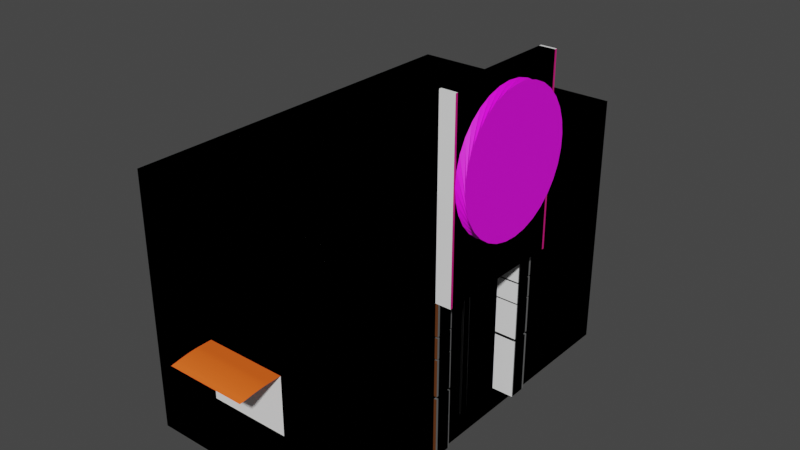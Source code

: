 # Source: dunkin_donuts.blend  (saved by Blender 2.92.15; exported with 4.5.12 LTS)
import bpy
from mathutils import Matrix  # noqa: F401  (used for matrix-valued properties, if any)

bpy.ops.wm.read_factory_settings(use_empty=True)
scene = bpy.context.scene
scene.name = 'Scene'

# ---- collections
col_mcdo = bpy.data.collections.new('McDo'); scene.collection.children.link(col_mcdo)
col_logo = bpy.data.collections.new('logo'); scene.collection.children.link(col_logo)
col_dunkin_donuts = bpy.data.collections.new('Dunkin Donuts'); scene.collection.children.link(col_dunkin_donuts)

# ---- images (referenced by path relative to the original .blend; pixels are not part of the script)
import os
ASSET_DIR = os.environ.get("B2B_ASSET_DIR", "")  # directory of the original .blend (textures are referenced by path, not embedded)
HERE = os.path.dirname(os.path.abspath(__file__))  # packed textures are extracted next to this script under _unpacked/

def load_image(name, relpath, width, height, colorspace="sRGB"):
    """Load a texture the original file referenced (path relative to the .blend, or extracted next to this script)."""
    p = next((c for c in (os.path.join(HERE, relpath), os.path.join(ASSET_DIR, relpath)) if relpath and os.path.exists(c)), "")
    if p:
        img = bpy.data.images.load(p, check_existing=True)
        img.name = name
    else:  # same state as the original file: an image datablock whose file is absent (Cycles renders it pink)
        img = bpy.data.images.new(name, width, height)
        img.source = "FILE"
        img.filepath = "//" + (relpath or name)
    img.colorspace_settings.name = colorspace
    return img
img_dunkin_emblem_png_001 = load_image('Dunkin-Emblem.png.001', 'Dunkin-Emblem.png', 1024, 1024, 'sRGB')
img_dunkin_emblem_png_002 = load_image('Dunkin-Emblem.png.002', 'Dunkin-Emblem.png', 1024, 1024, 'sRGB')

# ---- materials (node trees are filled in below, after node groups)
mat_blanc = bpy.data.materials.new('blanc')
mat_blanc.use_transparent_shadow = False
mat_bleu = bpy.data.materials.new('bleu')
mat_bleu.use_transparent_shadow = False
mat_noir = bpy.data.materials.new('noir')
mat_noir.use_transparent_shadow = False
mat_gris = bpy.data.materials.new('gris')
mat_gris.alpha_threshold = 0.0
mat_gris.use_transparent_shadow = False
mat_gris.line_color = (0.0, 0.0, 0.0, 1.0)
mat_orange = bpy.data.materials.new('orange')
mat_orange.use_transparent_shadow = False
mat_marron_001 = bpy.data.materials.new('marron.001')
mat_marron_001.use_transparent_shadow = False
mat_magenta_001 = bpy.data.materials.new('magenta.001')
mat_magenta_001.use_transparent_shadow = False
mat_material = bpy.data.materials.new('Material')
mat_material.use_transparent_shadow = False
mat_dd_001 = bpy.data.materials.new('dd.001')
mat_dd_001.use_transparent_shadow = False

# ---- material node trees
mat_blanc.use_nodes = True; mat_blanc.node_tree.nodes.clear()
_N = mat_blanc.node_tree.nodes; _L = mat_blanc.node_tree.links
n0 = _N.new('ShaderNodeBsdfPrincipled'); n0.name = 'Principled BSDF'; n0.location = (10, 300)
n0.distribution = 'GGX'
n0.subsurface_method = 'BURLEY'
n0.inputs[0].default_value = (1.0, 1.0, 1.0, 1.0)
n0.inputs[3].default_value = 1.45
n0.inputs[27].default_value = (0.0, 0.0, 0.0, 1.0)
n0.inputs[28].default_value = 1.0
n1 = _N.new('ShaderNodeOutputMaterial'); n1.name = 'Material Output'; n1.location = (300, 300)
_L.new(n0.outputs[0], n1.inputs[0])
n1.is_active_output = True
mat_bleu.use_nodes = True; mat_bleu.node_tree.nodes.clear()
_N = mat_bleu.node_tree.nodes; _L = mat_bleu.node_tree.links
n0 = _N.new('ShaderNodeBsdfPrincipled'); n0.name = 'Principled BSDF'; n0.location = (10, 300)
n0.distribution = 'GGX'
n0.subsurface_method = 'BURLEY'
n0.inputs[0].default_value = (0.1004, 0.3042, 0.8, 1.0)
n0.inputs[3].default_value = 1.45
n0.inputs[27].default_value = (0.0, 0.0, 0.0, 1.0)
n0.inputs[28].default_value = 1.0
n1 = _N.new('ShaderNodeOutputMaterial'); n1.name = 'Material Output'; n1.location = (300, 300)
_L.new(n0.outputs[0], n1.inputs[0])
n1.is_active_output = True
mat_noir.use_nodes = True; mat_noir.node_tree.nodes.clear()
_N = mat_noir.node_tree.nodes; _L = mat_noir.node_tree.links
n0 = _N.new('ShaderNodeBsdfPrincipled'); n0.name = 'Principled BSDF'; n0.location = (10, 300)
n0.distribution = 'GGX'
n0.subsurface_method = 'BURLEY'
n0.inputs[0].default_value = (0.0, 0.0, 0.0, 1.0)
n0.inputs[3].default_value = 1.45
n0.inputs[27].default_value = (0.0, 0.0, 0.0, 1.0)
n0.inputs[28].default_value = 1.0
n1 = _N.new('ShaderNodeOutputMaterial'); n1.name = 'Material Output'; n1.location = (300, 300)
_L.new(n0.outputs[0], n1.inputs[0])
n1.is_active_output = True
mat_gris.use_nodes = True; mat_gris.node_tree.nodes.clear()
_N = mat_gris.node_tree.nodes; _L = mat_gris.node_tree.links
n0 = _N.new('ShaderNodeOutputMaterial'); n0.name = 'Material Output'; n0.location = (300, 300)
n1 = _N.new('ShaderNodeBsdfPrincipled'); n1.name = 'Principled BSDF'; n1.location = (10, 300)
n1.distribution = 'GGX'
n1.subsurface_method = 'BURLEY'
n1.inputs[0].default_value = (0.1376, 0.1376, 0.1376, 1.0)
n1.inputs[2].default_value = 0.4
n1.inputs[3].default_value = 1.45
n1.inputs[27].default_value = (0.0, 0.0, 0.0, 1.0)
n1.inputs[28].default_value = 1.0
_L.new(n1.outputs[0], n0.inputs[0])
n0.is_active_output = True
mat_orange.use_nodes = True; mat_orange.node_tree.nodes.clear()
_N = mat_orange.node_tree.nodes; _L = mat_orange.node_tree.links
n0 = _N.new('ShaderNodeBsdfPrincipled'); n0.name = 'Principled BSDF'; n0.location = (10, 300)
n0.distribution = 'GGX'
n0.subsurface_method = 'BURLEY'
n0.inputs[0].default_value = (1.0, 0.1356, 0.0137, 1.0)
n0.inputs[3].default_value = 1.45
n0.inputs[27].default_value = (0.0, 0.0, 0.0, 1.0)
n0.inputs[28].default_value = 1.0
n1 = _N.new('ShaderNodeOutputMaterial'); n1.name = 'Material Output'; n1.location = (300, 300)
_L.new(n0.outputs[0], n1.inputs[0])
n1.is_active_output = True
mat_marron_001.use_nodes = True; mat_marron_001.node_tree.nodes.clear()
_N = mat_marron_001.node_tree.nodes; _L = mat_marron_001.node_tree.links
n0 = _N.new('ShaderNodeBsdfPrincipled'); n0.name = 'Principled BSDF'; n0.location = (10, 300)
n0.distribution = 'GGX'
n0.subsurface_method = 'BURLEY'
n0.inputs[0].default_value = (0.1301, 0.03955, 0.009721, 1.0)
n0.inputs[3].default_value = 1.45
n0.inputs[27].default_value = (0.0, 0.0, 0.0, 1.0)
n0.inputs[28].default_value = 1.0
n1 = _N.new('ShaderNodeOutputMaterial'); n1.name = 'Material Output'; n1.location = (300, 300)
_L.new(n0.outputs[0], n1.inputs[0])
n1.is_active_output = True
mat_magenta_001.use_nodes = True; mat_magenta_001.node_tree.nodes.clear()
_N = mat_magenta_001.node_tree.nodes; _L = mat_magenta_001.node_tree.links
n0 = _N.new('ShaderNodeBsdfPrincipled'); n0.name = 'Principled BSDF'; n0.location = (10, 300)
n0.distribution = 'GGX'
n0.subsurface_method = 'BURLEY'
n0.inputs[0].default_value = (0.7011, 0.009134, 0.2307, 1.0)
n0.inputs[3].default_value = 1.45
n0.inputs[27].default_value = (0.0, 0.0, 0.0, 1.0)
n0.inputs[28].default_value = 1.0
n1 = _N.new('ShaderNodeOutputMaterial'); n1.name = 'Material Output'; n1.location = (300, 300)
_L.new(n0.outputs[0], n1.inputs[0])
n1.is_active_output = True
mat_material.use_nodes = True; mat_material.node_tree.nodes.clear()
_N = mat_material.node_tree.nodes; _L = mat_material.node_tree.links
n0 = _N.new('ShaderNodeBsdfPrincipled'); n0.name = 'Principled BSDF'; n0.location = (10, 300)
n0.distribution = 'GGX'
n0.subsurface_method = 'BURLEY'
n0.inputs[3].default_value = 1.45
n0.inputs[27].default_value = (0.0, 0.0, 0.0, 1.0)
n0.inputs[28].default_value = 1.0
n1 = _N.new('ShaderNodeOutputMaterial'); n1.name = 'Material Output'; n1.location = (300, 300)
n2 = _N.new('ShaderNodeTexImage'); n2.name = 'Image Texture'; n2.location = (-280, 280)
n2.image = img_dunkin_emblem_png_001
_L.new(n0.outputs[0], n1.inputs[0])
_L.new(n2.outputs[0], n0.inputs[0])
n1.is_active_output = True
mat_dd_001.use_nodes = True; mat_dd_001.node_tree.nodes.clear()
_N = mat_dd_001.node_tree.nodes; _L = mat_dd_001.node_tree.links
n0 = _N.new('ShaderNodeBsdfPrincipled'); n0.name = 'Principled BSDF'; n0.location = (10, 300)
n0.distribution = 'GGX'
n0.subsurface_method = 'BURLEY'
n0.inputs[3].default_value = 1.45
n0.inputs[27].default_value = (0.0, 0.0, 0.0, 1.0)
n0.inputs[28].default_value = 1.0
n1 = _N.new('ShaderNodeOutputMaterial'); n1.name = 'Material Output'; n1.location = (300, 300)
n2 = _N.new('ShaderNodeTexImage'); n2.name = 'Image Texture'; n2.location = (-280, 280)
n2.image = img_dunkin_emblem_png_002
_L.new(n0.outputs[0], n1.inputs[0])
_L.new(n2.outputs[0], n0.inputs[0])
n1.is_active_output = True

# ---- world
world_world = bpy.data.worlds.new('World'); scene.world = world_world
world_world.color = (0.05088, 0.05088, 0.05088)
world_world.use_sun_shadow = False
world_world.sun_shadow_jitter_overblur = 0.0

# ---- meshes
me_cube_003 = bpy.data.meshes.new('Cube.003')
me_cube_003.from_pydata([(-1.0, -1.0, -1.0), (-1.0, -1.0, 1.0), (-1.0, 1.0, -1.0), (-1.0, 1.0, 1.0), (1.0, -1.0, -1.0), (1.0, -1.0, 1.0), (1.0, 1.0, -1.0), (1.0, 1.0, 1.0), (-1.0, 0.0, -1.0), (-1.0, 0.0, 1.0), (1.0, 0.0, -1.0), (1.0, 0.0, 1.0), (-1.0, -1.0, 0.2183), (-1.0, 1.0, 0.2183), (1.0, 1.0, 0.2183), (1.0, -1.0, 0.2183), (1.0, 0.0, 0.2183), (-1.0, 0.0, 0.2183), (-1.0, 0.2675, 1.0), (1.0, 0.2675, -1.0), (-1.0, 0.2675, -1.0), (1.0, 0.2675, 1.0), (1.0, 0.2675, 0.2183), (-1.0, 0.2675, 0.2183), (-1.0, -0.2606, -1.0), (1.0, -0.2606, 1.0), (-1.0, -0.2606, 1.0), (1.0, -0.2606, -1.0), (-1.0, -0.2606, 0.2183), (1.0, -0.2606, 0.2183), (-1.0, -0.347, -1.0), (1.0, -0.347, 1.0), (1.0, -0.347, 0.2183), (-1.0, -0.347, 1.0), (1.0, -0.347, -1.0), (-1.0, -0.347, 0.2183), (-1.0, 0.3603, 1.0), (1.0, 0.3603, -1.0), (-1.0, 0.3603, 0.2183), (-1.0, 0.3603, -1.0), (1.0, 0.3603, 1.0), (1.0, 0.3603, 0.2183), (0.818, -0.2606, -1.0), (0.818, 0.0, -1.0), (0.818, 0.0, 0.2183), (0.818, 0.2675, 0.2183), (0.818, 0.2675, -1.0), (0.818, -0.2606, 0.2183), (1.144, 0.2675, 1.0), (1.144, 0.0, 1.0), (1.144, 0.0, 0.2183), (1.144, 0.2675, 0.2183), (1.144, 0.3603, 1.0), (1.144, 0.3603, 0.2183), (1.144, -0.2606, 1.0), (1.144, -0.2606, 0.2183), (1.144, -0.347, 1.0), (1.144, -0.347, 0.2183), (1.0, 0.2675, 1.657), (1.0, 0.0, 1.657), (1.144, 0.2675, 1.657), (1.0, 0.3603, 1.657), (1.144, 0.0, 1.657), (1.0, -0.2606, 1.657), (1.144, -0.2606, 1.657), (1.0, -0.347, 1.657), (1.144, 0.3603, 1.657), (1.144, -0.347, 1.657), (-1.0, 1.0, -0.2006), (1.0, 1.0, -0.2006), (1.0, -1.0, -0.2006), (-1.0, 0.0, -0.2006), (-1.0, -1.0, -0.2006), (-1.0, 0.2675, -0.2006), (1.0, 0.2675, -0.2006), (1.0, -0.2606, -0.2006), (-1.0, -0.2606, -0.2006), (-1.0, -0.347, -0.2006), (1.0, -0.347, -0.2006), (1.0, 0.3603, -0.2006), (-1.0, 0.3603, -0.2006), (0.818, 0.2675, -0.2006), (0.818, -0.2606, -0.2006), (-1.0, 1.0, -0.4982), (1.0, 1.0, -0.4982), (1.0, -1.0, -0.4982), (-1.0, 0.0, -0.4982), (-1.0, 0.2675, -0.4982), (1.0, 0.2675, -0.4982), (1.0, -0.2606, -0.4982), (-1.0, -0.2606, -0.4982), (-1.0, -0.347, -0.4982), (1.0, -0.347, -0.4982), (1.0, 0.3603, -0.4982), (-1.0, 0.3603, -0.4982), (0.818, 0.2675, -0.4982), (0.818, -0.2606, -0.4982), (-1.0, -1.0, -0.4982), (-0.3119, 1.0, -1.0), (-0.3119, 1.0, 1.0), (-0.3119, -1.0, -1.0), (-0.3119, -1.0, 1.0), (-0.3119, 0.0, 1.0), (-0.3119, 0.0, -1.0), (-0.3119, -1.0, 0.2183), (-0.3119, 1.0, 0.2183), (-0.3119, 0.2675, -1.0), (-0.3119, 0.2675, 1.0), (-0.3119, -0.2606, 1.0), (-0.3119, -0.2606, -1.0), (-0.3119, -0.347, 1.0), (-0.3119, -0.347, -1.0), (-0.3119, 0.3603, 1.0), (-0.3119, 0.3603, -1.0), (-0.3119, 1.0, -0.2006), (-0.3119, -1.0, -0.2006), (-0.3119, -1.0, -0.4982), (-0.3119, 1.0, -0.4982), (0.4474, 1.0, 1.0), (0.4474, -1.0, -1.0), (0.4474, 0.0, 1.0), (0.4474, 1.0, 0.2183), (0.4474, 0.2675, 1.0), (0.4474, -0.2606, 1.0), (0.4474, -0.347, 1.0), (0.4474, 0.3603, 1.0), (0.4474, 1.0, -0.2006), (0.4474, 1.0, -0.4982), (0.4474, 1.0, -1.0), (0.4474, -1.0, 1.0), (0.4474, 0.0, -1.0), (0.4474, -1.0, 0.2183), (0.4474, 0.2675, -1.0), (0.4474, -0.2606, -1.0), (0.4474, -0.347, -1.0), (0.4474, 0.3603, -1.0), (0.4474, -1.0, -0.2006), (0.4474, -1.0, -0.4982), (1.0, -1.0, -0.04019), (1.0, 1.0, -0.04019), (-1.0, 1.0, -0.04019), (-1.0, -1.0, -0.04019), (-1.0, 0.0, -0.04019), (-1.0, 0.2675, -0.04019), (1.0, 0.2675, -0.04019), (1.0, -0.2606, -0.04019), (-1.0, -0.2606, -0.04019), (-1.0, -0.347, -0.04019), (1.0, -0.347, -0.04019), (1.0, 0.3603, -0.04019), (-1.0, 0.3603, -0.04019), (0.818, 0.2675, -0.04019), (0.818, -0.2606, -0.04019), (-0.3119, 1.0, -0.04019), (-0.3119, -1.0, -0.04019), (0.4474, -1.0, -0.04019), (0.4474, 1.0, -0.04019), (-0.3119, 0.9699, -0.4982), (-0.3119, 0.9699, -0.2006), (-0.3757, 1.2, -0.1106), (0.3836, 1.2, -0.1106), (-0.3481, 1.183, -0.08599), (-0.3119, 1.067, -0.04019), (-0.3424, 1.175, -0.07882), (-0.3369, 1.165, -0.07183), (-0.3316, 1.154, -0.06519), (-0.3268, 1.142, -0.05907), (-0.3225, 1.129, -0.0536), (-0.3188, 1.116, -0.04894), (-0.3158, 1.103, -0.04518), (-0.3137, 1.091, -0.04243), (-0.3123, 1.079, -0.04075), (0.4474, 1.067, -0.04019), (0.4112, 1.183, -0.08599), (0.4469, 1.079, -0.04075), (0.4456, 1.091, -0.04243), (0.4434, 1.103, -0.04518), (0.4405, 1.116, -0.04894), (0.4368, 1.129, -0.0536), (0.4325, 1.142, -0.05907), (0.4276, 1.154, -0.06519), (0.4224, 1.165, -0.07183), (0.4169, 1.175, -0.07882), (-0.3119, 0.9699, -0.04019), (0.4474, 0.9699, -0.2006), (0.4474, 0.9699, -0.4982), (0.4474, 0.9699, -0.04019), (-1.0, -1.0, -0.2098), (-1.0, 1.0, -0.2098), (1.0, 1.0, -0.2098), (1.0, -1.0, -0.2098), (-1.0, 0.0, -0.2098), (-1.0, 0.2675, -0.2098), (1.0, 0.2675, -0.2098), (1.0, -0.2606, -0.2098), (-1.0, -0.2606, -0.2098), (-1.0, -0.347, -0.2098), (1.0, -0.347, -0.2098), (1.0, 0.3603, -0.2098), (-1.0, 0.3603, -0.2098), (0.818, 0.2675, -0.2098), (0.818, -0.2606, -0.2098), (-0.3119, -1.0, -0.2098), (-0.3119, 1.0, -0.2098), (0.4474, -1.0, -0.2098), (0.4474, 1.0, -0.2098), (0.4474, 0.9699, -0.2098), (-0.3119, 0.9699, -0.2098), (-1.0, -1.0, -0.02871), (-1.0, 0.2675, -0.02871), (-1.0, 0.0, -0.02871), (1.0, -1.0, -0.02871), (1.0, 1.0, -0.02871), (-1.0, 1.0, -0.02871), (1.0, 0.2675, -0.02871), (1.0, -0.2606, -0.02871), (-1.0, -0.2606, -0.02871), (-1.0, -0.347, -0.02871), (1.0, -0.347, -0.02871), (1.0, 0.3603, -0.02871), (-1.0, 0.3603, -0.02871), (0.818, 0.2675, -0.02871), (0.818, -0.2606, -0.02871), (-0.3119, 1.0, -0.02871), (-0.3119, -1.0, -0.02871), (0.4474, -1.0, -0.02871), (0.4474, 1.0, -0.02871), (-1.0, 1.0, -0.5191), (1.0, 1.0, -0.5191), (1.0, -1.0, -0.5191), (-1.0, 0.0, -0.5191), (-1.0, 0.2675, -0.5191), (1.0, 0.2675, -0.5191), (1.0, -0.2606, -0.5191), (-1.0, -0.2606, -0.5191), (-1.0, -0.347, -0.5191), (1.0, -0.347, -0.5191), (1.0, 0.3603, -0.5191), (-1.0, 0.3603, -0.5191), (0.818, 0.2675, -0.5191), (0.818, -0.2606, -0.5191), (-1.0, -1.0, -0.5191), (-0.3119, 1.0, -0.5191), (-0.3119, -1.0, -0.5191), (0.4474, -1.0, -0.5191), (0.4474, 1.0, -0.5191), (1.027, 0.3603, 0.2183), (1.027, 0.2675, 0.2183), (1.027, 0.2675, -0.5191), (1.027, 0.2675, -1.0), (1.027, -0.347, -1.0), (1.027, -0.2606, -1.0), (1.027, -0.2606, -0.5191), (1.027, -0.2606, 0.2183), (1.027, -0.347, 0.2183), (1.027, -0.347, -0.5191), (1.027, 0.3603, -1.0), (1.027, 0.3603, -0.5191), (1.027, 0.2675, -0.04019), (1.027, 0.2675, -0.2006), (1.027, -0.2606, -0.04019), (1.027, -0.2606, -0.2006), (1.027, -0.347, -0.04019), (1.027, -0.347, -0.2006), (1.027, 0.3603, -0.04019), (1.027, 0.3603, -0.2006), (1.027, 0.2675, -0.2098), (1.027, 0.2675, -0.4982), (1.027, -0.2606, -0.2098), (1.027, -0.2606, -0.4982), (1.027, -0.347, -0.2098), (1.027, -0.347, -0.4982), (1.027, 0.3603, -0.2098), (1.027, 0.3603, -0.4982), (1.027, 0.2675, -0.02871), (1.027, -0.2606, -0.02871), (1.027, -0.347, -0.02871), (1.027, 0.3603, -0.02871), (-1.0, 0.02058, -1.0), (1.0, 0.02058, 1.0), (1.0, 0.02058, 0.2183), (-1.0, 0.02058, 1.0), (1.0, 0.02058, -1.0), (-1.0, 0.02058, 0.2183), (0.818, 0.02058, 0.2183), (0.818, 0.02058, -1.0), (1.144, 0.02058, 1.0), (1.144, 0.02058, 0.2183), (1.0, 0.02058, 1.657), (1.144, 0.02058, 1.657), (0.818, 0.02058, -0.2006), (-1.0, 0.02058, -0.2006), (-1.0, 0.02058, -0.4982), (0.818, 0.02058, -0.4982), (-0.3119, 0.02058, -1.0), (-0.3119, 0.02058, 1.0), (0.4474, 0.02058, 1.0), (0.4474, 0.02058, -1.0), (0.818, 0.02058, -0.04019), (-1.0, 0.02058, -0.04019), (-1.0, 0.02058, -0.2098), (0.818, 0.02058, -0.2098), (0.818, 0.02058, -0.02871), (-1.0, 0.02058, -0.02871), (0.818, 0.02058, -0.5191), (-1.0, 0.02058, -0.5191), (-1.0, -0.02312, 1.0), (1.0, -0.02312, -1.0), (-1.0, -0.02312, 0.2183), (-1.0, -0.02312, -1.0), (1.0, -0.02312, 1.0), (1.0, -0.02312, 0.2183), (0.818, -0.02312, -1.0), (0.818, -0.02312, 0.2183), (1.144, -0.02312, 1.0), (1.144, -0.02312, 0.2183), (1.0, -0.02312, 1.657), (1.144, -0.02312, 1.657), (0.818, -0.02312, -0.2006), (-1.0, -0.02312, -0.2006), (-1.0, -0.02312, -0.4982), (0.818, -0.02312, -0.4982), (-0.3119, -0.02312, -1.0), (-0.3119, -0.02312, 1.0), (0.4474, -0.02312, 1.0), (0.4474, -0.02312, -1.0), (0.818, -0.02312, -0.04019), (-1.0, -0.02312, -0.04019), (-1.0, -0.02312, -0.2098), (0.818, -0.02312, -0.2098), (0.818, -0.02312, -0.02871), (-1.0, -0.02312, -0.02871), (0.818, -0.02312, -0.5191), (-1.0, -0.02312, -0.5191), (0.8368, -0.02312, -1.0), (0.8368, 0.0, -1.0), (0.8368, 0.0, -0.5191), (0.8368, 0.02058, 0.2183), (0.8368, 0.0, 0.2183), (0.8368, 0.0, -0.04019), (0.8368, 0.0, -0.2006), (0.8368, 0.02058, -0.2006), (0.8368, 0.0, -0.2098), (0.8368, 0.0, -0.4982), (0.8368, 0.02058, -0.4982), (0.8368, 0.0, -0.02871), (0.8368, 0.02058, -0.04019), (0.8368, 0.02058, -0.2098), (0.8368, 0.02058, -0.02871), (0.8368, 0.02058, -0.5191), (0.8368, 0.02058, -1.0), (0.8368, -0.02312, 0.2183), (0.8368, -0.02312, -0.2006), (0.8368, -0.02312, -0.4982), (0.8368, -0.02312, -0.04019), (0.8368, -0.02312, -0.2098), (0.8368, -0.02312, -0.02871), (0.8368, -0.02312, -0.5191)], [], [(38, 36, 3, 13), (121, 118, 7, 14), (32, 31, 5, 15), (104, 101, 1, 12), (134, 34, 4, 119), (110, 33, 1, 101), (295, 281, 9, 102), (297, 282, 10, 130), (311, 16, 50, 315), (308, 306, 9, 17), (331, 308, 17, 210), (214, 22, 45, 221), (224, 104, 12, 208), (218, 32, 15, 211), (226, 121, 14, 212), (220, 38, 13, 213), (303, 283, 23, 209), (145, 148, 262, 260), (41, 40, 52, 53), (135, 37, 19, 132), (112, 36, 18, 107), (283, 281, 18, 23), (233, 27, 42, 240), (217, 35, 28, 216), (35, 33, 26, 28), (323, 306, 26, 108), (325, 307, 27, 133), (31, 56, 67, 65), (12, 1, 33, 35), (208, 12, 35, 217), (37, 237, 257, 256), (108, 26, 33, 110), (133, 27, 34, 134), (279, 11, 59, 288), (99, 3, 36, 112), (128, 6, 37, 135), (14, 7, 40, 41), (212, 14, 41, 219), (209, 23, 38, 220), (23, 18, 36, 38), (302, 284, 337, 348), (330, 313, 47, 222), (282, 19, 46, 285), (311, 29, 47, 313), (280, 16, 44, 284), (307, 10, 43, 312), (287, 286, 49, 50), (53, 52, 48, 51), (315, 314, 54, 55), (55, 54, 56, 57), (40, 21, 58, 61), (22, 41, 53, 51), (31, 32, 57, 56), (310, 25, 63, 316), (280, 22, 51, 287), (32, 29, 55, 57), (61, 58, 60, 66), (316, 63, 64, 317), (288, 59, 62, 289), (63, 65, 67, 64), (56, 54, 64, 67), (25, 31, 65, 63), (314, 49, 62, 317), (52, 40, 61, 66), (48, 52, 66, 60), (286, 48, 60, 289), (329, 318, 82, 201), (290, 298, 346, 341), (192, 73, 80, 199), (189, 69, 79, 198), (194, 75, 78, 197), (187, 72, 77, 196), (196, 77, 76, 195), (145, 75, 82, 152), (198, 79, 74, 193), (300, 291, 73, 192), (199, 80, 68, 188), (205, 126, 69, 189), (197, 78, 70, 190), (202, 115, 72, 187), (193, 74, 81, 200), (328, 319, 71, 191), (333, 320, 86, 230), (232, 88, 95, 239), (243, 116, 97, 241), (236, 92, 85, 229), (245, 127, 84, 228), (238, 94, 83, 227), (305, 292, 87, 231), (237, 93, 88, 232), (235, 91, 90, 234), (241, 97, 91, 235), (233, 89, 92, 236), (228, 84, 93, 237), (231, 87, 94, 238), (44, 313, 351, 338), (332, 321, 96, 240), (194, 89, 96, 201), (227, 83, 117, 242), (244, 137, 116, 243), (204, 136, 115, 202), (188, 68, 114, 203), (2, 98, 113, 39), (118, 99, 112, 125), (24, 109, 111, 30), (123, 108, 110, 124), (309, 322, 109, 24), (324, 323, 108, 123), (125, 112, 107, 122), (39, 113, 106, 20), (213, 13, 105, 223), (225, 131, 104, 224), (278, 294, 103, 8), (296, 295, 102, 120), (124, 110, 101, 129), (30, 111, 100, 0), (131, 129, 101, 104), (13, 3, 99, 105), (15, 5, 129, 131), (31, 124, 129, 5), (279, 296, 120, 11), (211, 15, 131, 225), (40, 125, 122, 21), (310, 324, 123, 25), (25, 123, 124, 31), (7, 118, 125, 40), (190, 70, 136, 204), (229, 85, 137, 244), (242, 117, 127, 245), (203, 114, 158, 207), (98, 128, 135, 113), (109, 133, 134, 111), (322, 325, 133, 109), (113, 135, 132, 106), (223, 105, 121, 226), (294, 297, 130, 103), (111, 134, 119, 100), (105, 99, 118, 121), (70, 138, 155, 136), (153, 156, 186, 183), (136, 155, 154, 115), (68, 140, 153, 114), (215, 145, 152, 222), (318, 326, 152, 82), (332, 312, 334, 357), (73, 143, 150, 80), (69, 139, 149, 79), (237, 232, 248, 257), (72, 141, 147, 77), (77, 147, 146, 76), (27, 233, 252, 251), (291, 299, 143, 73), (80, 150, 140, 68), (126, 156, 139, 69), (78, 148, 138, 70), (115, 154, 141, 72), (74, 144, 151, 81), (319, 327, 142, 71), (207, 158, 184, 206), (156, 153, 162, 172), (161, 173, 182, 163), (163, 182, 181, 164), (164, 181, 180, 165), (165, 180, 179, 166), (166, 179, 178, 167), (167, 178, 177, 168), (168, 177, 176, 169), (169, 176, 175, 170), (170, 175, 174, 171), (171, 174, 172, 162), (173, 161, 159, 160), (158, 183, 186, 184), (156, 126, 184, 186), (114, 153, 183, 158), (127, 117, 157, 185), (205, 127, 185, 206), (126, 205, 206, 184), (157, 207, 206, 185), (117, 203, 207, 157), (85, 190, 204, 137), (83, 188, 203, 117), (137, 204, 202, 116), (75, 194, 201, 82), (320, 328, 191, 86), (88, 193, 200, 95), (116, 202, 187, 97), (92, 197, 190, 85), (127, 205, 189, 84), (94, 199, 188, 83), (292, 300, 192, 87), (41, 22, 247, 246), (91, 196, 195, 90), (97, 187, 196, 91), (89, 194, 268, 269), (84, 189, 198, 93), (87, 192, 199, 94), (284, 44, 338, 337), (321, 329, 201, 96), (29, 215, 222, 47), (153, 223, 226, 156), (138, 211, 225, 155), (155, 225, 224, 154), (140, 213, 223, 153), (326, 330, 222, 152), (304, 293, 344, 349), (143, 209, 220, 150), (139, 212, 219, 149), (145, 215, 218, 148), (141, 208, 217, 147), (147, 217, 216, 146), (149, 219, 214, 144), (299, 303, 209, 143), (150, 220, 213, 140), (156, 226, 212, 139), (148, 218, 211, 138), (154, 224, 208, 141), (144, 214, 221, 151), (327, 331, 210, 142), (98, 242, 245, 128), (4, 229, 244, 119), (119, 244, 243, 100), (2, 227, 242, 98), (312, 332, 240, 42), (318, 329, 355, 352), (20, 231, 238, 39), (6, 228, 237, 37), (79, 149, 264, 265), (0, 241, 235, 30), (30, 235, 234, 24), (74, 79, 265, 259), (278, 305, 231, 20), (39, 238, 227, 2), (128, 245, 228, 6), (34, 236, 229, 4), (100, 243, 241, 0), (19, 232, 239, 46), (309, 333, 230, 8), (89, 233, 240, 96), (277, 246, 247, 274), (275, 253, 254, 276), (261, 260, 262, 263), (265, 264, 258, 259), (273, 272, 266, 267), (269, 268, 270, 271), (251, 252, 255, 250), (256, 257, 248, 249), (236, 34, 250, 255), (214, 219, 277, 274), (198, 193, 266, 272), (22, 214, 274, 247), (197, 92, 271, 270), (232, 19, 249, 248), (88, 93, 273, 267), (215, 29, 253, 275), (93, 198, 272, 273), (149, 144, 258, 264), (194, 197, 270, 268), (19, 37, 256, 249), (92, 89, 269, 271), (32, 218, 276, 254), (219, 41, 246, 277), (144, 74, 259, 258), (29, 32, 254, 253), (78, 75, 261, 263), (75, 145, 260, 261), (34, 27, 251, 250), (233, 236, 255, 252), (148, 78, 263, 262), (218, 215, 275, 276), (193, 88, 267, 266), (8, 230, 305, 278), (46, 239, 304, 285), (142, 210, 303, 299), (151, 221, 302, 298), (95, 200, 301, 293), (86, 191, 300, 292), (71, 142, 299, 291), (81, 151, 298, 290), (106, 132, 297, 294), (21, 122, 296, 279), (122, 107, 295, 296), (20, 106, 294, 278), (239, 95, 293, 304), (230, 86, 292, 305), (191, 71, 291, 300), (200, 81, 290, 301), (49, 286, 289, 62), (58, 288, 289, 60), (16, 280, 287, 50), (51, 48, 286, 287), (22, 280, 284, 45), (10, 282, 285, 43), (221, 45, 284, 302), (21, 279, 288, 58), (17, 9, 281, 283), (210, 17, 283, 303), (132, 19, 282, 297), (107, 18, 281, 295), (24, 234, 333, 309), (293, 301, 347, 344), (146, 216, 331, 327), (313, 330, 356, 351), (326, 318, 352, 354), (90, 195, 328, 320), (76, 146, 327, 319), (312, 43, 335, 334), (103, 130, 325, 322), (11, 120, 324, 310), (120, 102, 323, 324), (8, 103, 322, 309), (298, 302, 348, 346), (234, 90, 320, 333), (195, 76, 319, 328), (321, 332, 357, 353), (54, 314, 317, 64), (59, 316, 317, 62), (11, 310, 316, 59), (50, 49, 314, 315), (27, 307, 312, 42), (16, 311, 313, 44), (43, 285, 350, 335), (130, 10, 307, 325), (102, 9, 306, 323), (216, 28, 308, 331), (28, 26, 306, 308), (29, 311, 315, 55), (348, 337, 338, 345), (347, 341, 340, 342), (349, 344, 343, 336), (341, 346, 339, 340), (344, 347, 342, 343), (346, 348, 345, 339), (350, 349, 336, 335), (335, 336, 357, 334), (339, 345, 356, 354), (343, 342, 355, 353), (340, 339, 354, 352), (336, 343, 353, 357), (342, 340, 352, 355), (345, 338, 351, 356), (330, 326, 354, 356), (301, 290, 341, 347), (329, 321, 353, 355), (285, 304, 349, 350)])
me_cube_003.polygons.foreach_set('material_index', [0, 0, 0, 0, 0, 0, 0, 0, 0, 0, 0, 3, 0, 5, 5, 0, 0, 3, 0, 0, 0, 0, 0, 0, 0, 0, 0, 0, 0, 0, 5, 0, 0, 0, 0, 0, 0, 5, 0, 0, 2, 1, 0, 0, 0, 0, 6, 6, 6, 6, 0, 0, 0, 0, 0, 0, 0, 0, 0, 0, 6, 0, 6, 0, 6, 6, 1, 2, 0, 2, 2, 0, 0, 0, 2, 0, 0, 2, 2, 0, 2, 0, 0, 2, 0, 2, 2, 0, 0, 2, 0, 0, 2, 2, 0, 0, 1, 0, 2, 0, 0, 2, 0, 0, 0, 0, 0, 0, 0, 0, 5, 0, 0, 0, 0, 0, 0, 0, 0, 0, 0, 0, 0, 0, 0, 0, 0, 0, 2, 3, 0, 0, 0, 0, 5, 0, 0, 0, 0, 0, 0, 5, 2, 1, 2, 0, 5, 3, 0, 0, 0, 0, 0, 5, 5, 0, 3, 0, 1, 4, 4, 4, 4, 4, 4, 4, 4, 4, 4, 4, 4, 1, 0, 0, 3, 3, 3, 1, 3, 0, 5, 0, 2, 0, 3, 0, 5, 5, 0, 0, 0, 0, 0, 0, 5, 0, 0, 1, 0, 2, 0, 0, 2, 1, 2, 0, 2, 2, 0, 0, 2, 0, 0, 2, 2, 0, 2, 0, 5, 0, 0, 5, 1, 2, 0, 5, 5, 0, 0, 3, 0, 0, 5, 5, 0, 3, 0, 2, 3, 3, 3, 3, 3, 3, 3, 3, 5, 3, 3, 3, 5, 3, 3, 0, 5, 3, 3, 0, 3, 5, 5, 3, 0, 3, 0, 0, 3, 5, 3, 3, 0, 1, 0, 1, 1, 0, 0, 1, 0, 0, 0, 0, 1, 0, 0, 1, 6, 0, 0, 6, 0, 0, 1, 0, 0, 0, 0, 0, 0, 2, 0, 2, 2, 0, 0, 0, 0, 0, 0, 0, 2, 0, 0, 2, 6, 0, 0, 6, 0, 0, 0, 0, 0, 0, 0, 0, 2, 2, 2, 2, 2, 2, 2, 2, 2, 2, 2, 2, 2, 2, 2, 2, 2, 2])
_uv = me_cube_003.uv_layers.new(name='UVMap')
_uv.uv.foreach_set('vector', [0.5273, 0.17, 0.625, 0.17, 0.625, 0.25, 0.5273, 0.25, 0.5273, 0.4309, 0.625, 0.4309, 0.625, 0.5, 0.5273, 0.5, 0.5273, 0.6684, 0.625, 0.6684, 0.625, 0.75, 0.5273, 0.75, 0.5273, 0.914, 0.625, 0.914, 0.625, 1.0, 0.5273, 1.0, 0.3059, 0.6684, 0.375, 0.6684, 0.375, 0.75, 0.3059, 0.75, 0.789, 0.6684, 0.875, 0.6684, 0.875, 0.75, 0.789, 0.75, 0.789, 0.6224, 0.875, 0.6224, 0.875, 0.625, 0.789, 0.625, 0.3059, 0.6224, 0.375, 0.6224, 0.375, 0.625, 0.3059, 0.625, 0.5273, 0.6279, 0.5273, 0.625, 0.5273, 0.625, 0.5273, 0.6279, 0.5273, 0.1221, 0.625, 0.1221, 0.625, 0.125, 0.5273, 0.125, 0.4964, 0.1221, 0.5273, 0.1221, 0.5273, 0.125, 0.4964, 0.125, 0.4964, 0.5916, 0.5273, 0.5916, 0.5273, 0.5916, 0.4964, 0.5916, 0.4964, 0.914, 0.5273, 0.914, 0.5273, 1.0, 0.4964, 1.0, 0.4964, 0.6684, 0.5273, 0.6684, 0.5273, 0.75, 0.4964, 0.75, 0.4964, 0.4309, 0.5273, 0.4309, 0.5273, 0.5, 0.4964, 0.5, 0.4964, 0.17, 0.5273, 0.17, 0.5273, 0.25, 0.4964, 0.25, 0.4964, 0.1276, 0.5273, 0.1276, 0.5273, 0.1584, 0.4964, 0.1584, 0.495, 0.6576, 0.495, 0.6684, 0.495, 0.6684, 0.495, 0.6576, 0.5273, 0.58, 0.625, 0.58, 0.625, 0.58, 0.5273, 0.58, 0.3059, 0.58, 0.375, 0.58, 0.375, 0.5916, 0.3059, 0.5916, 0.789, 0.58, 0.875, 0.58, 0.875, 0.5916, 0.789, 0.5916, 0.5273, 0.1276, 0.625, 0.1276, 0.625, 0.1584, 0.5273, 0.1584, 0.4351, 0.6576, 0.375, 0.6576, 0.375, 0.6576, 0.4351, 0.6576, 0.4964, 0.08163, 0.5273, 0.08163, 0.5273, 0.09242, 0.4964, 0.09242, 0.5273, 0.08163, 0.625, 0.08163, 0.625, 0.09242, 0.5273, 0.09242, 0.789, 0.6279, 0.875, 0.6279, 0.875, 0.6576, 0.789, 0.6576, 0.3059, 0.6279, 0.375, 0.6279, 0.375, 0.6576, 0.3059, 0.6576, 0.625, 0.6684, 0.625, 0.6684, 0.625, 0.6684, 0.625, 0.6684, 0.5273, 0.0, 0.625, 0.0, 0.625, 0.08163, 0.5273, 0.08163, 0.4964, 0.0, 0.5273, 0.0, 0.5273, 0.08163, 0.4964, 0.08163, 0.375, 0.58, 0.4351, 0.58, 0.4351, 0.58, 0.375, 0.58, 0.789, 0.6576, 0.875, 0.6576, 0.875, 0.6684, 0.789, 0.6684, 0.3059, 0.6576, 0.375, 0.6576, 0.375, 0.6684, 0.3059, 0.6684, 0.625, 0.6224, 0.625, 0.625, 0.625, 0.625, 0.625, 0.6224, 0.789, 0.5, 0.875, 0.5, 0.875, 0.58, 0.789, 0.58, 0.3059, 0.5, 0.375, 0.5, 0.375, 0.58, 0.3059, 0.58, 0.5273, 0.5, 0.625, 0.5, 0.625, 0.58, 0.5273, 0.58, 0.4964, 0.5, 0.5273, 0.5, 0.5273, 0.58, 0.4964, 0.58, 0.4964, 0.1584, 0.5273, 0.1584, 0.5273, 0.17, 0.4964, 0.17, 0.5273, 0.1584, 0.625, 0.1584, 0.625, 0.17, 0.5273, 0.17, 0.4964, 0.6224, 0.5273, 0.6224, 0.5273, 0.6224, 0.4964, 0.6224, 0.4964, 0.6279, 0.5273, 0.6279, 0.5273, 0.6576, 0.4964, 0.6576, 0.375, 0.6224, 0.375, 0.5916, 0.375, 0.5916, 0.375, 0.6224, 0.5273, 0.6279, 0.5273, 0.6576, 0.5273, 0.6576, 0.5273, 0.6279, 0.5273, 0.6224, 0.5273, 0.625, 0.5273, 0.625, 0.5273, 0.6224, 0.375, 0.6279, 0.375, 0.625, 0.375, 0.625, 0.375, 0.6279, 0.5273, 0.6224, 0.625, 0.6224, 0.625, 0.625, 0.5273, 0.625, 0.5273, 0.58, 0.625, 0.58, 0.625, 0.5916, 0.5273, 0.5916, 0.5273, 0.6279, 0.625, 0.6279, 0.625, 0.6576, 0.5273, 0.6576, 0.5273, 0.6576, 0.625, 0.6576, 0.625, 0.6684, 0.5273, 0.6684, 0.625, 0.58, 0.625, 0.5916, 0.625, 0.5916, 0.625, 0.58, 0.5273, 0.5916, 0.5273, 0.58, 0.5273, 0.58, 0.5273, 0.5916, 0.625, 0.6684, 0.5273, 0.6684, 0.5273, 0.6684, 0.625, 0.6684, 0.625, 0.6279, 0.625, 0.6576, 0.625, 0.6576, 0.625, 0.6279, 0.5273, 0.6224, 0.5273, 0.5916, 0.5273, 0.5916, 0.5273, 0.6224, 0.5273, 0.6684, 0.5273, 0.6576, 0.5273, 0.6576, 0.5273, 0.6684, 0.625, 0.58, 0.625, 0.5916, 0.625, 0.5916, 0.625, 0.58, 0.625, 0.6279, 0.625, 0.6576, 0.625, 0.6576, 0.625, 0.6279, 0.625, 0.6224, 0.625, 0.625, 0.625, 0.625, 0.625, 0.6224, 0.625, 0.6576, 0.625, 0.6684, 0.625, 0.6684, 0.625, 0.6576, 0.625, 0.6684, 0.625, 0.6576, 0.625, 0.6576, 0.625, 0.6684, 0.625, 0.6576, 0.625, 0.6684, 0.625, 0.6684, 0.625, 0.6576, 0.9414, 1.291, 0.9414, 1.285, 0.9414, 1.285, 0.9414, 1.291, 0.625, 0.58, 0.625, 0.58, 0.625, 0.58, 0.625, 0.58, 0.625, 0.5916, 0.625, 0.58, 0.625, 0.58, 0.625, 0.5916, 0.625, 0.6224, 0.625, 0.5916, 0.625, 0.5916, 0.625, 0.6224, 0.4738, 0.6279, 0.4749, 0.6279, 0.4749, 0.6576, 0.4738, 0.6576, 0.4749, 0.6224, 0.495, 0.6224, 0.495, 0.6224, 0.4749, 0.6224, 0.4738, 0.1584, 0.4749, 0.1584, 0.4749, 0.17, 0.4738, 0.17, 0.4738, 0.5, 0.4749, 0.5, 0.4749, 0.58, 0.4738, 0.58, 0.4738, 0.6576, 0.4749, 0.6576, 0.4749, 0.6684, 0.4738, 0.6684, 0.4738, 0.0, 0.4749, 0.0, 0.4749, 0.08163, 0.4738, 0.08163, 0.4738, 0.08163, 0.4749, 0.08163, 0.4749, 0.09242, 0.4738, 0.09242, 0.495, 0.6576, 0.4749, 0.6576, 0.4749, 0.6576, 0.495, 0.6576, 0.4738, 0.58, 0.4749, 0.58, 0.4749, 0.5916, 0.4738, 0.5916, 0.4738, 0.1276, 0.4749, 0.1276, 0.4749, 0.1584, 0.4738, 0.1584, 0.4738, 0.17, 0.4749, 0.17, 0.4749, 0.25, 0.4738, 0.25, 0.4738, 0.4309, 0.4749, 0.4309, 0.4749, 0.5, 0.4738, 0.5, 0.4738, 0.6684, 0.4749, 0.6684, 0.4749, 0.75, 0.4738, 0.75, 0.4738, 0.914, 0.4749, 0.914, 0.4749, 1.0, 0.4738, 1.0, 0.4738, 0.5916, 0.4749, 0.5916, 0.4749, 0.5916, 0.4738, 0.5916, 0.4738, 0.1221, 0.4749, 0.1221, 0.4749, 0.125, 0.4738, 0.125, 0.4351, 0.1221, 0.4377, 0.1221, 0.4377, 0.125, 0.4351, 0.125, 0.4351, 0.5916, 0.4377, 0.5916, 0.4377, 0.5916, 0.4351, 0.5916, 0.4351, 0.914, 0.4377, 0.914, 0.4377, 1.0, 0.4351, 1.0, 0.4351, 0.6684, 0.4377, 0.6684, 0.4377, 0.75, 0.4351, 0.75, 0.4351, 0.4309, 0.4377, 0.4309, 0.4377, 0.5, 0.4351, 0.5, 0.4351, 0.17, 0.4377, 0.17, 0.4377, 0.25, 0.4351, 0.25, 0.4351, 0.1276, 0.4377, 0.1276, 0.4377, 0.1584, 0.4351, 0.1584, 0.4351, 0.58, 0.4377, 0.58, 0.4377, 0.5916, 0.4351, 0.5916, 0.4351, 0.08163, 0.4377, 0.08163, 0.4377, 0.09242, 0.4351, 0.09242, 0.4351, 0.0, 0.4377, 0.0, 0.4377, 0.08163, 0.4351, 0.08163, 0.4351, 0.6576, 0.4377, 0.6576, 0.4377, 0.6684, 0.4351, 0.6684, 0.4351, 0.5, 0.4377, 0.5, 0.4377, 0.58, 0.4351, 0.58, 0.4351, 0.1584, 0.4377, 0.1584, 0.4377, 0.17, 0.4351, 0.17, 0.5273, 0.625, 0.5273, 0.6279, 0.5273, 0.6279, 0.5273, 0.625, 0.4351, 0.6279, 0.4377, 0.6279, 0.4377, 0.6576, 0.4351, 0.6576, 0.4738, 0.6576, 0.4377, 0.6576, 0.4377, 0.6576, 0.4738, 0.6576, 0.4351, 0.25, 0.4377, 0.25, 0.4377, 0.336, 0.4351, 0.336, 0.4351, 0.8191, 0.4377, 0.8191, 0.4377, 0.914, 0.4351, 0.914, 0.4738, 0.8191, 0.4749, 0.8191, 0.4749, 0.914, 0.4738, 0.914, 0.4738, 0.25, 0.4749, 0.25, 0.4749, 0.336, 0.4738, 0.336, 0.125, 0.5, 0.211, 0.5, 0.211, 0.58, 0.125, 0.58, 0.6941, 0.5, 0.789, 0.5, 0.789, 0.58, 0.6941, 0.58, 0.125, 0.6576, 0.211, 0.6576, 0.211, 0.6684, 0.125, 0.6684, 0.6941, 0.6576, 0.789, 0.6576, 0.789, 0.6684, 0.6941, 0.6684, 0.125, 0.6279, 0.211, 0.6279, 0.211, 0.6576, 0.125, 0.6576, 0.6941, 0.6279, 0.789, 0.6279, 0.789, 0.6576, 0.6941, 0.6576, 0.6941, 0.58, 0.789, 0.58, 0.789, 0.5916, 0.6941, 0.5916, 0.125, 0.58, 0.211, 0.58, 0.211, 0.5916, 0.125, 0.5916, 0.4964, 0.25, 0.5273, 0.25, 0.5273, 0.336, 0.4964, 0.336, 0.4964, 0.8191, 0.5273, 0.8191, 0.5273, 0.914, 0.4964, 0.914, 0.125, 0.6224, 0.211, 0.6224, 0.211, 0.625, 0.125, 0.625, 0.6941, 0.6224, 0.789, 0.6224, 0.789, 0.625, 0.6941, 0.625, 0.6941, 0.6684, 0.789, 0.6684, 0.789, 0.75, 0.6941, 0.75, 0.125, 0.6684, 0.211, 0.6684, 0.211, 0.75, 0.125, 0.75, 0.5273, 0.8191, 0.625, 0.8191, 0.625, 0.914, 0.5273, 0.914, 0.5273, 0.25, 0.625, 0.25, 0.625, 0.336, 0.5273, 0.336, 0.5273, 0.75, 0.625, 0.75, 0.625, 0.8191, 0.5273, 0.8191, 0.625, 0.6684, 0.6941, 0.6684, 0.6941, 0.75, 0.625, 0.75, 0.625, 0.6224, 0.6941, 0.6224, 0.6941, 0.625, 0.625, 0.625, 0.4964, 0.75, 0.5273, 0.75, 0.5273, 0.8191, 0.4964, 0.8191, 0.625, 0.58, 0.6941, 0.58, 0.6941, 0.5916, 0.625, 0.5916, 0.625, 0.6279, 0.6941, 0.6279, 0.6941, 0.6576, 0.625, 0.6576, 0.625, 0.6576, 0.6941, 0.6576, 0.6941, 0.6684, 0.625, 0.6684, 0.625, 0.5, 0.6941, 0.5, 0.6941, 0.58, 0.625, 0.58, 0.4738, 0.75, 0.4749, 0.75, 0.4749, 0.8191, 0.4738, 0.8191, 0.4351, 0.75, 0.4377, 0.75, 0.4377, 0.8191, 0.4351, 0.8191, 0.4351, 0.336, 0.4377, 0.336, 0.4377, 0.4309, 0.4351, 0.4309, 0.4738, 0.336, 0.4749, 0.336, 0.4749, 0.336, 0.4738, 0.336, 0.211, 0.5, 0.3059, 0.5, 0.3059, 0.58, 0.211, 0.58, 0.211, 0.6576, 0.3059, 0.6576, 0.3059, 0.6684, 0.211, 0.6684, 0.211, 0.6279, 0.3059, 0.6279, 0.3059, 0.6576, 0.211, 0.6576, 0.211, 0.58, 0.3059, 0.58, 0.3059, 0.5916, 0.211, 0.5916, 0.4964, 0.336, 0.5273, 0.336, 0.5273, 0.4309, 0.4964, 0.4309, 0.211, 0.6224, 0.3059, 0.6224, 0.3059, 0.625, 0.211, 0.625, 0.211, 0.6684, 0.3059, 0.6684, 0.3059, 0.75, 0.211, 0.75, 0.5273, 0.336, 0.625, 0.336, 0.625, 0.4309, 0.5273, 0.4309, 0.4749, 0.75, 0.495, 0.75, 0.495, 0.8191, 0.4749, 0.8191, 0.495, 0.336, 0.495, 0.4309, 0.495, 0.4309, 0.495, 0.336, 0.4749, 0.8191, 0.495, 0.8191, 0.495, 0.914, 0.4749, 0.914, 0.4749, 0.25, 0.495, 0.25, 0.495, 0.336, 0.4749, 0.336, 0.4964, 0.6576, 0.495, 0.6576, 0.495, 0.6576, 0.4964, 0.6576, 0.4749, 0.6279, 0.495, 0.6279, 0.495, 0.6576, 0.4749, 0.6576, 0.4351, 0.6279, 0.375, 0.6279, 0.375, 0.6279, 0.4351, 0.6279, 0.4749, 0.1584, 0.495, 0.1584, 0.495, 0.17, 0.4749, 0.17, 0.4749, 0.5, 0.495, 0.5, 0.495, 0.58, 0.4749, 0.58, 0.4351, 0.58, 0.4351, 0.5916, 0.4351, 0.5916, 0.4351, 0.58, 0.4749, 0.0, 0.495, 0.0, 0.495, 0.08163, 0.4749, 0.08163, 0.4749, 0.08163, 0.495, 0.08163, 0.495, 0.09242, 0.4749, 0.09242, 0.375, 0.6576, 0.4351, 0.6576, 0.4351, 0.6576, 0.375, 0.6576, 0.4749, 0.1276, 0.495, 0.1276, 0.495, 0.1584, 0.4749, 0.1584, 0.4749, 0.17, 0.495, 0.17, 0.495, 0.25, 0.4749, 0.25, 0.4749, 0.4309, 0.495, 0.4309, 0.495, 0.5, 0.4749, 0.5, 0.4749, 0.6684, 0.495, 0.6684, 0.495, 0.75, 0.4749, 0.75, 0.4749, 0.914, 0.495, 0.914, 0.495, 1.0, 0.4749, 1.0, 0.4749, 0.5916, 0.495, 0.5916, 0.495, 0.5916, 0.4749, 0.5916, 0.4749, 0.1221, 0.495, 0.1221, 0.495, 0.125, 0.4749, 0.125, 0.4738, 0.336, 0.4749, 0.336, 0.4749, 0.4309, 0.4738, 0.4309, 0.495, 0.4309, 0.495, 0.336, 0.495, 0.336, 0.495, 0.4309, 0.495, 0.336, 0.495, 0.4309, 0.495, 0.4309, 0.495, 0.336, 0.495, 0.336, 0.495, 0.4309, 0.495, 0.4308, 0.495, 0.3359, 0.495, 0.3359, 0.495, 0.4308, 0.495, 0.4306, 0.495, 0.3357, 0.495, 0.3357, 0.495, 0.4306, 0.495, 0.4303, 0.495, 0.3354, 0.495, 0.3354, 0.495, 0.4303, 0.495, 0.4296, 0.495, 0.336, 0.495, 0.336, 0.495, 0.4296, 0.495, 0.4301, 0.495, 0.3351, 0.495, 0.3351, 0.495, 0.4301, 0.495, 0.4304, 0.495, 0.3355, 0.495, 0.3355, 0.495, 0.4304, 0.495, 0.4307, 0.495, 0.3358, 0.495, 0.3358, 0.495, 0.4307, 0.495, 0.4309, 0.495, 0.336, 0.495, 0.336, 0.495, 0.4309, 0.495, 0.4309, 0.495, 0.336, 0.495, 0.4309, 0.495, 0.336, 0.495, 0.336, 0.495, 0.4309, 0.4749, 0.336, 0.495, 0.336, 0.495, 0.4309, 0.4749, 0.4309, 0.495, 0.4309, 0.4749, 0.4309, 0.4749, 0.4309, 0.495, 0.4309, 0.4749, 0.336, 0.495, 0.336, 0.495, 0.336, 0.4749, 0.336, 0.4377, 0.4309, 0.4377, 0.336, 0.4377, 0.336, 0.4377, 0.4309, 0.4738, 0.4309, 0.4377, 0.4309, 0.4377, 0.4309, 0.4738, 0.4309, 0.4749, 0.4309, 0.4738, 0.4309, 0.4738, 0.4309, 0.4749, 0.4309, 0.4377, 0.336, 0.4738, 0.336, 0.4738, 0.4309, 0.4377, 0.4309, 0.4377, 0.336, 0.4738, 0.336, 0.4738, 0.336, 0.4377, 0.336, 0.4377, 0.75, 0.4738, 0.75, 0.4738, 0.8191, 0.4377, 0.8191, 0.4377, 0.25, 0.4738, 0.25, 0.4738, 0.336, 0.4377, 0.336, 0.4377, 0.8191, 0.4738, 0.8191, 0.4738, 0.914, 0.4377, 0.914, 0.4749, 0.6576, 0.4738, 0.6576, 0.4738, 0.6576, 0.4749, 0.6576, 0.4377, 0.1221, 0.4738, 0.1221, 0.4738, 0.125, 0.4377, 0.125, 0.4377, 0.5916, 0.4738, 0.5916, 0.4738, 0.5916, 0.4377, 0.5916, 0.4377, 0.914, 0.4738, 0.914, 0.4738, 1.0, 0.4377, 1.0, 0.4377, 0.6684, 0.4738, 0.6684, 0.4738, 0.75, 0.4377, 0.75, 0.4377, 0.4309, 0.4738, 0.4309, 0.4738, 0.5, 0.4377, 0.5, 0.4377, 0.17, 0.4738, 0.17, 0.4738, 0.25, 0.4377, 0.25, 0.4377, 0.1276, 0.4738, 0.1276, 0.4738, 0.1584, 0.4377, 0.1584, 0.5273, 0.58, 0.5273, 0.5916, 0.5273, 0.5916, 0.5273, 0.58, 0.4377, 0.08163, 0.4738, 0.08163, 0.4738, 0.09242, 0.4377, 0.09242, 0.4377, 0.0, 0.4738, 0.0, 0.4738, 0.08163, 0.4377, 0.08163, 0.4377, 0.6576, 0.4738, 0.6576, 0.4738, 0.6576, 0.4377, 0.6576, 0.4377, 0.5, 0.4738, 0.5, 0.4738, 0.58, 0.4377, 0.58, 0.4377, 0.1584, 0.4738, 0.1584, 0.4738, 0.17, 0.4377, 0.17, 0.5273, 0.6224, 0.5273, 0.625, 0.5273, 0.625, 0.5273, 0.6224, 0.4377, 0.6279, 0.4738, 0.6279, 0.4738, 0.6576, 0.4377, 0.6576, 0.5273, 0.6576, 0.4964, 0.6576, 0.4964, 0.6576, 0.5273, 0.6576, 0.495, 0.336, 0.4964, 0.336, 0.4964, 0.4309, 0.495, 0.4309, 0.495, 0.75, 0.4964, 0.75, 0.4964, 0.8191, 0.495, 0.8191, 0.495, 0.8191, 0.4964, 0.8191, 0.4964, 0.914, 0.495, 0.914, 0.495, 0.25, 0.4964, 0.25, 0.4964, 0.336, 0.495, 0.336, 0.495, 0.6279, 0.4964, 0.6279, 0.4964, 0.6576, 0.495, 0.6576, 0.4351, 0.6224, 0.4377, 0.6224, 0.4377, 0.6224, 0.4351, 0.6224, 0.495, 0.1584, 0.4964, 0.1584, 0.4964, 0.17, 0.495, 0.17, 0.495, 0.5, 0.4964, 0.5, 0.4964, 0.58, 0.495, 0.58, 0.495, 0.6576, 0.4964, 0.6576, 0.4964, 0.6684, 0.495, 0.6684, 0.495, 0.0, 0.4964, 0.0, 0.4964, 0.08163, 0.495, 0.08163, 0.495, 0.08163, 0.4964, 0.08163, 0.4964, 0.09242, 0.495, 0.09242, 0.495, 0.58, 0.4964, 0.58, 0.4964, 0.5916, 0.495, 0.5916, 0.495, 0.1276, 0.4964, 0.1276, 0.4964, 0.1584, 0.495, 0.1584, 0.495, 0.17, 0.4964, 0.17, 0.4964, 0.25, 0.495, 0.25, 0.495, 0.4309, 0.4964, 0.4309, 0.4964, 0.5, 0.495, 0.5, 0.495, 0.6684, 0.4964, 0.6684, 0.4964, 0.75, 0.495, 0.75, 0.495, 0.914, 0.4964, 0.914, 0.4964, 1.0, 0.495, 1.0, 0.495, 0.5916, 0.4964, 0.5916, 0.4964, 0.5916, 0.495, 0.5916, 0.495, 0.1221, 0.4964, 0.1221, 0.4964, 0.125, 0.495, 0.125, 0.375, 0.336, 0.4351, 0.336, 0.4351, 0.4309, 0.375, 0.4309, 0.375, 0.75, 0.4351, 0.75, 0.4351, 0.8191, 0.375, 0.8191, 0.375, 0.8191, 0.4351, 0.8191, 0.4351, 0.914, 0.375, 0.914, 0.375, 0.25, 0.4351, 0.25, 0.4351, 0.336, 0.375, 0.336, 0.375, 0.6279, 0.4351, 0.6279, 0.4351, 0.6576, 0.375, 0.6576, 0.4749, 0.6279, 0.4738, 0.6279, 0.4738, 0.6279, 0.4749, 0.6279, 0.375, 0.1584, 0.4351, 0.1584, 0.4351, 0.17, 0.375, 0.17, 0.375, 0.5, 0.4351, 0.5, 0.4351, 0.58, 0.375, 0.58, 0.4749, 0.58, 0.495, 0.58, 0.495, 0.58, 0.4749, 0.58, 0.375, 0.0, 0.4351, 0.0, 0.4351, 0.08163, 0.375, 0.08163, 0.375, 0.08163, 0.4351, 0.08163, 0.4351, 0.09242, 0.375, 0.09242, 0.4749, 0.5916, 0.4749, 0.58, 0.4749, 0.58, 0.4749, 0.5916, 0.375, 0.1276, 0.4351, 0.1276, 0.4351, 0.1584, 0.375, 0.1584, 0.375, 0.17, 0.4351, 0.17, 0.4351, 0.25, 0.375, 0.25, 0.375, 0.4309, 0.4351, 0.4309, 0.4351, 0.5, 0.375, 0.5, 0.375, 0.6684, 0.4351, 0.6684, 0.4351, 0.75, 0.375, 0.75, 0.375, 0.914, 0.4351, 0.914, 0.4351, 1.0, 0.375, 1.0, 0.375, 0.5916, 0.4351, 0.5916, 0.4351, 0.5916, 0.375, 0.5916, 0.375, 0.1221, 0.4351, 0.1221, 0.4351, 0.125, 0.375, 0.125, 0.4377, 0.6576, 0.4351, 0.6576, 0.4351, 0.6576, 0.4377, 0.6576, 0.4964, 0.58, 0.5273, 0.58, 0.5273, 0.5916, 0.4964, 0.5916, 0.4964, 0.6576, 0.5273, 0.6576, 0.5273, 0.6684, 0.4964, 0.6684, 0.4749, 0.6576, 0.495, 0.6576, 0.495, 0.6684, 0.4749, 0.6684, 0.4749, 0.58, 0.495, 0.58, 0.495, 0.5916, 0.4749, 0.5916, 0.4377, 0.58, 0.4738, 0.58, 0.4738, 0.5916, 0.4377, 0.5916, 0.4377, 0.6576, 0.4738, 0.6576, 0.4738, 0.6684, 0.4377, 0.6684, 0.375, 0.6576, 0.4351, 0.6576, 0.4351, 0.6684, 0.375, 0.6684, 0.375, 0.58, 0.4351, 0.58, 0.4351, 0.5916, 0.375, 0.5916, 0.4351, 0.6684, 0.375, 0.6684, 0.375, 0.6684, 0.4351, 0.6684, 0.4964, 0.5916, 0.4964, 0.58, 0.4964, 0.58, 0.4964, 0.5916, 0.4738, 0.58, 0.4738, 0.5916, 0.4738, 0.5916, 0.4738, 0.58, 0.5273, 0.5916, 0.4964, 0.5916, 0.4964, 0.5916, 0.5273, 0.5916, 0.4738, 0.6684, 0.4377, 0.6684, 0.4377, 0.6684, 0.4738, 0.6684, 0.4351, 0.5916, 0.375, 0.5916, 0.375, 0.5916, 0.4351, 0.5916, 0.4377, 0.5916, 0.4377, 0.58, 0.4377, 0.58, 0.4377, 0.5916, 0.4964, 0.6576, 0.5273, 0.6576, 0.5273, 0.6576, 0.4964, 0.6576, 0.4377, 0.58, 0.4738, 0.58, 0.4738, 0.58, 0.4377, 0.58, 0.495, 0.58, 0.495, 0.5916, 0.495, 0.5916, 0.495, 0.58, 0.4738, 0.6576, 0.4738, 0.6684, 0.4738, 0.6684, 0.4738, 0.6576, 0.375, 0.5916, 0.375, 0.58, 0.375, 0.58, 0.375, 0.5916, 0.4377, 0.6684, 0.4377, 0.6576, 0.4377, 0.6576, 0.4377, 0.6684, 0.5273, 0.6684, 0.4964, 0.6684, 0.4964, 0.6684, 0.5273, 0.6684, 0.4964, 0.58, 0.5273, 0.58, 0.5273, 0.58, 0.4964, 0.58, 0.495, 0.5916, 0.4749, 0.5916, 0.4749, 0.5916, 0.495, 0.5916, 0.5273, 0.6576, 0.5273, 0.6684, 0.5273, 0.6684, 0.5273, 0.6576, 0.4749, 0.6684, 0.4749, 0.6576, 0.4749, 0.6576, 0.4749, 0.6684, 0.4749, 0.6576, 0.495, 0.6576, 0.495, 0.6576, 0.4749, 0.6576, 0.375, 0.6684, 0.375, 0.6576, 0.375, 0.6576, 0.375, 0.6684, 0.4351, 0.6576, 0.4351, 0.6684, 0.4351, 0.6684, 0.4351, 0.6576, 0.495, 0.6684, 0.4749, 0.6684, 0.4749, 0.6684, 0.495, 0.6684, 0.4964, 0.6684, 0.4964, 0.6576, 0.4964, 0.6576, 0.4964, 0.6684, 0.4738, 0.5916, 0.4377, 0.5916, 0.4377, 0.5916, 0.4738, 0.5916, 0.375, 0.125, 0.4351, 0.125, 0.4351, 0.1276, 0.375, 0.1276, 0.375, 0.5916, 0.4351, 0.5916, 0.4351, 0.6224, 0.375, 0.6224, 0.495, 0.125, 0.4964, 0.125, 0.4964, 0.1276, 0.495, 0.1276, 0.495, 0.5916, 0.4964, 0.5916, 0.4964, 0.6224, 0.495, 0.6224, 0.4377, 0.5916, 0.4738, 0.5916, 0.4738, 0.6224, 0.4377, 0.6224, 0.4377, 0.125, 0.4738, 0.125, 0.4738, 0.1276, 0.4377, 0.1276, 0.4749, 0.125, 0.495, 0.125, 0.495, 0.1276, 0.4749, 0.1276, 0.4749, 0.5916, 0.495, 0.5916, 0.495, 0.6224, 0.4749, 0.6224, 0.211, 0.5916, 0.3059, 0.5916, 0.3059, 0.6224, 0.211, 0.6224, 0.625, 0.5916, 0.6941, 0.5916, 0.6941, 0.6224, 0.625, 0.6224, 0.6941, 0.5916, 0.789, 0.5916, 0.789, 0.6224, 0.6941, 0.6224, 0.125, 0.5916, 0.211, 0.5916, 0.211, 0.6224, 0.125, 0.6224, 0.4351, 0.5916, 0.4377, 0.5916, 0.4377, 0.6224, 0.4351, 0.6224, 0.4351, 0.125, 0.4377, 0.125, 0.4377, 0.1276, 0.4351, 0.1276, 0.4738, 0.125, 0.4749, 0.125, 0.4749, 0.1276, 0.4738, 0.1276, 0.4738, 0.5916, 0.4749, 0.5916, 0.4749, 0.6224, 0.4738, 0.6224, 0.625, 0.625, 0.625, 0.6224, 0.625, 0.6224, 0.625, 0.625, 0.625, 0.5916, 0.625, 0.6224, 0.625, 0.6224, 0.625, 0.5916, 0.5273, 0.625, 0.5273, 0.6224, 0.5273, 0.6224, 0.5273, 0.625, 0.5273, 0.5916, 0.625, 0.5916, 0.625, 0.6224, 0.5273, 0.6224, 0.5273, 0.5916, 0.5273, 0.6224, 0.5273, 0.6224, 0.5273, 0.5916, 0.375, 0.625, 0.375, 0.6224, 0.375, 0.6224, 0.375, 0.625, 0.4964, 0.5916, 0.5273, 0.5916, 0.5273, 0.6224, 0.4964, 0.6224, 0.625, 0.5916, 0.625, 0.6224, 0.625, 0.6224, 0.625, 0.5916, 0.5273, 0.125, 0.625, 0.125, 0.625, 0.1276, 0.5273, 0.1276, 0.4964, 0.125, 0.5273, 0.125, 0.5273, 0.1276, 0.4964, 0.1276, 0.3059, 0.5916, 0.375, 0.5916, 0.375, 0.6224, 0.3059, 0.6224, 0.789, 0.5916, 0.875, 0.5916, 0.875, 0.6224, 0.789, 0.6224, 0.375, 0.09242, 0.4351, 0.09242, 0.4351, 0.1221, 0.375, 0.1221, 0.4377, 0.6224, 0.4738, 0.6224, 0.4738, 0.6224, 0.4377, 0.6224, 0.495, 0.09242, 0.4964, 0.09242, 0.4964, 0.1221, 0.495, 0.1221, 0.5273, 0.6279, 0.4964, 0.6279, 0.4964, 0.6279, 0.5273, 0.6279, 0.495, 0.6279, 0.4749, 0.6279, 0.4749, 0.6279, 0.495, 0.6279, 0.4377, 0.09242, 0.4738, 0.09242, 0.4738, 0.1221, 0.4377, 0.1221, 0.4749, 0.09242, 0.495, 0.09242, 0.495, 0.1221, 0.4749, 0.1221, 0.375, 0.6279, 0.375, 0.625, 0.375, 0.625, 0.375, 0.6279, 0.211, 0.625, 0.3059, 0.625, 0.3059, 0.6279, 0.211, 0.6279, 0.625, 0.625, 0.6941, 0.625, 0.6941, 0.6279, 0.625, 0.6279, 0.6941, 0.625, 0.789, 0.625, 0.789, 0.6279, 0.6941, 0.6279, 0.125, 0.625, 0.211, 0.625, 0.211, 0.6279, 0.125, 0.6279, 0.495, 0.6224, 0.4964, 0.6224, 0.4964, 0.6224, 0.495, 0.6224, 0.4351, 0.09242, 0.4377, 0.09242, 0.4377, 0.1221, 0.4351, 0.1221, 0.4738, 0.09242, 0.4749, 0.09242, 0.4749, 0.1221, 0.4738, 0.1221, 0.4377, 0.6279, 0.4351, 0.6279, 0.4351, 0.6279, 0.4377, 0.6279, 0.9414, 1.353, 0.9414, 1.291, 0.9414, 1.291, 0.9414, 1.353, 0.625, 0.625, 0.625, 0.6279, 0.625, 0.6279, 0.625, 0.625, 0.625, 0.625, 0.625, 0.6279, 0.625, 0.6279, 0.625, 0.625, 0.5273, 0.625, 0.625, 0.625, 0.625, 0.6279, 0.5273, 0.6279, 0.375, 0.6576, 0.375, 0.6279, 0.375, 0.6279, 0.375, 0.6576, 0.5273, 0.625, 0.5273, 0.6279, 0.5273, 0.6279, 0.5273, 0.625, 0.375, 0.625, 0.375, 0.6224, 0.375, 0.6224, 0.375, 0.625, 0.3059, 0.625, 0.375, 0.625, 0.375, 0.6279, 0.3059, 0.6279, 0.789, 0.625, 0.875, 0.625, 0.875, 0.6279, 0.789, 0.6279, 0.4964, 0.09242, 0.5273, 0.09242, 0.5273, 0.1221, 0.4964, 0.1221, 0.5273, 0.09242, 0.625, 0.09242, 0.625, 0.1221, 0.5273, 0.1221, 0.5273, 0.6576, 0.5273, 0.6279, 0.5273, 0.6279, 0.5273, 0.6576, 0.4964, 0.6224, 0.5273, 0.6224, 0.5273, 0.625, 0.4964, 0.625, 0.4738, 0.6224, 0.4749, 0.6224, 0.4749, 0.625, 0.4738, 0.625, 0.4351, 0.6224, 0.4377, 0.6224, 0.4377, 0.625, 0.4351, 0.625, 0.4749, 0.6224, 0.495, 0.6224, 0.495, 0.625, 0.4749, 0.625, 0.4377, 0.6224, 0.4738, 0.6224, 0.4738, 0.625, 0.4377, 0.625, 0.495, 0.6224, 0.4964, 0.6224, 0.4964, 0.625, 0.495, 0.625, 0.375, 0.6224, 0.4351, 0.6224, 0.4351, 0.625, 0.375, 0.625, 0.375, 0.625, 0.4351, 0.625, 0.4351, 0.6279, 0.375, 0.6279, 0.495, 0.625, 0.4964, 0.625, 0.4964, 0.6279, 0.495, 0.6279, 0.4377, 0.625, 0.4738, 0.625, 0.4738, 0.6279, 0.4377, 0.6279, 0.4749, 0.625, 0.495, 0.625, 0.495, 0.6279, 0.4749, 0.6279, 0.4351, 0.625, 0.4377, 0.625, 0.4377, 0.6279, 0.4351, 0.6279, 0.4738, 0.625, 0.4749, 0.625, 0.4749, 0.6279, 0.4738, 0.6279, 0.4964, 0.625, 0.5273, 0.625, 0.5273, 0.6279, 0.4964, 0.6279, 0.4964, 0.6279, 0.495, 0.6279, 0.495, 0.6279, 0.4964, 0.6279, 0.4738, 0.6224, 0.4749, 0.6224, 0.4749, 0.6224, 0.4738, 0.6224, 0.4738, 0.6279, 0.4377, 0.6279, 0.4377, 0.6279, 0.4738, 0.6279, 0.375, 0.6224, 0.4351, 0.6224, 0.4351, 0.6224, 0.375, 0.6224])
me_cube_003.materials.append(mat_blanc)
me_cube_003.materials.append(mat_bleu)
me_cube_003.materials.append(mat_noir)
me_cube_003.materials.append(mat_gris)
me_cube_003.materials.append(mat_orange)
me_cube_003.materials.append(mat_marron_001)
me_cube_003.materials.append(mat_magenta_001)
me_cube_003.use_remesh_fix_poles = True
me_cube_003.use_remesh_preserve_attributes = False
me_cube_003.use_mirror_vertex_groups = False
me_cube_003.update()
me_cylinder = bpy.data.meshes.new('Cylinder')
me_cylinder.from_pydata([(0.0, 1.0, -1.0), (-0.6019, 0.7986, 1.0), (0.1951, 0.9808, -1.0), (-0.4345, 0.9007, 1.0), (0.3827, 0.9239, -1.0), (-0.2504, 0.9681, 1.0), (0.5556, 0.8315, -1.0), (-0.05674, 0.9984, 1.0), (0.7071, 0.7071, -1.0), (0.1391, 0.9903, 1.0), (0.8315, 0.5556, -1.0), (0.3296, 0.9441, 1.0), (0.9239, 0.3827, -1.0), (0.5075, 0.8617, 1.0), (0.9808, 0.1951, -1.0), (0.6658, 0.7461, 1.0), (1.0, 7.55e-08, -1.0), (0.7986, 0.6019, 1.0), (0.9808, -0.1951, -1.0), (0.9007, 0.4345, 1.0), (0.9239, -0.3827, -1.0), (0.9681, 0.2504, 1.0), (0.8315, -0.5556, -1.0), (0.9984, 0.05674, 1.0), (0.7071, -0.7071, -1.0), (0.9903, -0.1391, 1.0), (0.5556, -0.8315, -1.0), (0.9441, -0.3296, 1.0), (0.3827, -0.9239, -1.0), (0.8617, -0.5075, 1.0), (0.1951, -0.9808, -1.0), (0.7461, -0.6658, 1.0), (-3.258e-07, -1.0, -1.0), (0.6019, -0.7986, 1.0), (-0.1951, -0.9808, -1.0), (0.4345, -0.9007, 1.0), (-0.3827, -0.9239, -1.0), (0.2504, -0.9681, 1.0), (-0.5556, -0.8315, -1.0), (0.05674, -0.9984, 1.0), (-0.7071, -0.7071, -1.0), (-0.1391, -0.9903, 1.0), (-0.8315, -0.5556, -1.0), (-0.3296, -0.9441, 1.0), (-0.9239, -0.3827, -1.0), (-0.5075, -0.8617, 1.0), (-0.9808, -0.1951, -1.0), (-0.6658, -0.7461, 1.0), (-1.0, 9.656e-07, -1.0), (-0.7986, -0.6019, 1.0), (-0.9808, 0.1951, -1.0), (-0.9007, -0.4345, 1.0), (-0.9239, 0.3827, -1.0), (-0.9681, -0.2504, 1.0), (-0.8315, 0.5556, -1.0), (-0.9984, -0.05674, 1.0), (-0.7071, 0.7071, -1.0), (-0.9903, 0.1391, 1.0), (-0.5556, 0.8315, -1.0), (-0.9441, 0.3296, 1.0), (-0.3827, 0.9239, -1.0), (-0.8617, 0.5075, 1.0), (-0.1951, 0.9808, -1.0), (-0.7461, 0.6658, 1.0)], [], [(0, 1, 3, 2), (2, 3, 5, 4), (4, 5, 7, 6), (6, 7, 9, 8), (8, 9, 11, 10), (10, 11, 13, 12), (12, 13, 15, 14), (14, 15, 17, 16), (16, 17, 19, 18), (18, 19, 21, 20), (20, 21, 23, 22), (22, 23, 25, 24), (24, 25, 27, 26), (26, 27, 29, 28), (28, 29, 31, 30), (30, 31, 33, 32), (32, 33, 35, 34), (34, 35, 37, 36), (36, 37, 39, 38), (38, 39, 41, 40), (40, 41, 43, 42), (42, 43, 45, 44), (44, 45, 47, 46), (46, 47, 49, 48), (48, 49, 51, 50), (50, 51, 53, 52), (52, 53, 55, 54), (54, 55, 57, 56), (56, 57, 59, 58), (58, 59, 61, 60), (3, 1, 63, 61, 59, 57, 55, 53, 51, 49, 47, 45, 43, 41, 39, 37, 35, 33, 31, 29, 27, 25, 23, 21, 19, 17, 15, 13, 11, 9, 7, 5), (60, 61, 63, 62), (62, 63, 1, 0), (0, 2, 4, 6, 8, 10, 12, 14, 16, 18, 20, 22, 24, 26, 28, 30, 32, 34, 36, 38, 40, 42, 44, 46, 48, 50, 52, 54, 56, 58, 60, 62)])
me_cylinder.polygons.foreach_set('material_index', [0, 0, 0, 0, 0, 0, 0, 0, 0, 0, 0, 0, 0, 0, 0, 0, 0, 0, 0, 0, 0, 0, 0, 0, 0, 0, 0, 0, 0, 0, 1, 0, 0, 0])
_uv = me_cylinder.uv_layers.new(name='UVMap')
_uv.uv.foreach_set('vector', [1.384, 1.027, 1.384, 2.062, 1.347, 2.062, 1.347, 1.027, 1.347, 1.027, 1.347, 2.062, 1.31, 2.062, 1.31, 1.027, 1.31, 1.027, 1.31, 2.062, 1.273, 2.062, 1.273, 1.027, 1.273, 1.027, 1.273, 2.062, 1.236, 2.062, 1.236, 1.027, 1.236, 1.027, 1.236, 2.062, 1.199, 2.062, 1.199, 1.027, 1.199, 1.027, 1.199, 2.062, 1.162, 2.062, 1.162, 1.027, 1.162, 1.027, 1.162, 2.062, 1.126, 2.062, 1.126, 1.027, 1.126, 1.027, 1.126, 2.062, 1.089, 2.062, 1.089, 1.027, 1.089, 1.027, 1.089, 2.062, 1.052, 2.062, 1.052, 1.027, 1.052, 1.027, 1.052, 2.062, 1.015, 2.062, 1.015, 1.027, 1.015, 1.027, 1.015, 2.062, 0.9782, 2.062, 0.9782, 1.027, 0.9782, 1.027, 0.9782, 2.062, 0.9414, 2.062, 0.9414, 1.027, 0.9414, 1.027, 0.9414, 2.062, 0.9045, 2.062, 0.9045, 1.027, 0.9045, 1.027, 0.9045, 2.062, 0.8677, 2.062, 0.8677, 1.027, 0.8677, 1.027, 0.8677, 2.062, 0.8308, 2.062, 0.8308, 1.027, 0.8308, 1.027, 0.8308, 2.062, 0.794, 2.062, 0.794, 1.027, 0.794, 1.027, 0.794, 2.062, 0.7571, 2.062, 0.7571, 1.027, 0.7571, 1.027, 0.7571, 2.062, 0.7203, 2.062, 0.7203, 1.027, 0.7203, 1.027, 0.7203, 2.062, 0.6834, 2.062, 0.6834, 1.027, 0.6834, 1.027, 0.6834, 2.062, 0.6466, 2.062, 0.6466, 1.027, 0.6466, 1.027, 0.6466, 2.062, 0.6098, 2.062, 0.6098, 1.027, 0.6098, 1.027, 0.6098, 2.062, 0.5729, 2.062, 0.5729, 1.027, 0.5729, 1.027, 0.5729, 2.062, 0.5361, 2.062, 0.5361, 1.027, 0.5361, 1.027, 0.5361, 2.062, 0.4992, 2.062, 0.4992, 1.027, 0.4992, 1.027, 0.4992, 2.062, 0.4624, 2.062, 0.4624, 1.027, 0.4624, 1.027, 0.4624, 2.062, 0.4255, 2.062, 0.4255, 1.027, 0.4255, 1.027, 0.4255, 2.062, 0.3887, 2.062, 0.3887, 1.027, 0.3887, 1.027, 0.3887, 2.062, 0.3518, 2.062, 0.3518, 1.027, 0.3518, 1.027, 0.3518, 2.062, 0.315, 2.062, 0.315, 1.027, 0.315, 1.027, 0.315, 2.062, 0.2782, 2.062, 0.2782, 1.027, 0.5544, 0.9905, 0.4992, 1.0, 0.444, 0.9905, 0.3909, 0.9622, 0.342, 0.9163, 0.2991, 0.8545, 0.2639, 0.7793, 0.2378, 0.6934, 0.2217, 0.6002, 0.2163, 0.5033, 0.2217, 0.4063, 0.2378, 0.3131, 0.2639, 0.2273, 0.2991, 0.152, 0.342, 0.0902, 0.3909, 0.04429, 0.444, 0.01602, 0.4992, 0.006476, 0.5544, 0.01602, 0.6075, 0.04429, 0.6564, 0.0902, 0.6993, 0.152, 0.7345, 0.2273, 0.7607, 0.3131, 0.7768, 0.4063, 0.7822, 0.5033, 0.7768, 0.6002, 0.7607, 0.6934, 0.7345, 0.7793, 0.6993, 0.8545, 0.6564, 0.9163, 0.6075, 0.9622, 0.2782, 1.027, 0.2782, 2.062, 0.2413, 2.062, 0.2413, 1.027, 0.2413, 1.027, 0.2413, 2.062, 0.2045, 2.062, 0.2045, 1.027, 1.089, 1.006, 1.144, 0.9964, 1.197, 0.9681, 1.246, 0.9222, 1.289, 0.8604, 1.324, 0.7851, 1.35, 0.6992, 1.366, 0.6061, 1.372, 0.5091, 1.366, 0.4122, 1.35, 0.319, 1.324, 0.2331, 1.289, 0.1579, 1.246, 0.09608, 1.197, 0.05017, 1.144, 0.0219, 1.089, 0.01236, 1.034, 0.0219, 0.9805, 0.05017, 0.9315, 0.09608, 0.8887, 0.1579, 0.8535, 0.2331, 0.8273, 0.319, 0.8112, 0.4122, 0.8058, 0.5091, 0.8112, 0.6061, 0.8273, 0.6992, 0.8535, 0.7851, 0.8887, 0.8604, 0.9315, 0.9222, 0.9805, 0.9681, 1.034, 0.9964])
me_cylinder.materials.append(mat_material)
me_cylinder.materials.append(mat_dd_001)
me_cylinder.use_remesh_fix_poles = True
me_cylinder.use_remesh_preserve_attributes = False
me_cylinder.use_mirror_vertex_groups = False
me_cylinder.update()

# ---- objects
ob_cube_004 = bpy.data.objects.new('Cube.004', me_cube_003)
ob_cylinder = bpy.data.objects.new('Cylinder', me_cylinder)

# ---- transforms, parenting, visibility, modifiers, constraints
ob_cube_004.location = (-2.78, 75.16, 20.5)
ob_cube_004.scale = (17.0, 30.0, 20.45)
ob_cube_004.lineart.crease_threshold = 0.0
_m = ob_cube_004.modifiers.new('Mirror', 'MIRROR')
_m.use_axis = (False, True, False)
ob_cylinder.location = (17.42, 75.45, 42.2)
ob_cylinder.rotation_euler = (-0.0, 1.571, -0.0)
ob_cylinder.scale = (10.82, 10.82, 0.8019)
ob_cylinder.lineart.crease_threshold = 0.0

# ---- collection membership
col_dunkin_donuts.objects.link(ob_cube_004)
col_dunkin_donuts.objects.link(ob_cylinder)

# ---- scene / render settings (as saved in the file)
scene.frame_start = 1; scene.frame_end = 250; scene.frame_set(1)
scene.render.engine = 'BLENDER_EEVEE_NEXT'
scene.cycles.use_denoising = False
scene.cycles.samples = 128
scene.cycles.sampling_pattern = 'TABULATED_SOBOL'
scene.cycles.use_adaptive_sampling = False
scene.cycles.use_light_tree = False
scene.view_settings.view_transform = 'Filmic'
bpy.context.view_layer.update()

# ---- added for rendering (the .blend has no active camera and no usable light): camera, sun
cam_auto = bpy.data.cameras.new('AutoCamera')
cam_auto.lens = 50.0
cam_auto.sensor_width = 36.0
cam_auto.clip_end = 1589.18
ob_auto_camera = bpy.data.objects.new('AutoCamera', cam_auto)
scene.collection.objects.link(ob_auto_camera)
ob_auto_camera.location = (89.7729, -33.4993, 99.6556)
ob_auto_camera.rotation_euler = (1.09748, -7.21219e-08, 0.694738)
scene.camera = ob_auto_camera
light_auto_sun = bpy.data.lights.new('AutoSun', 'SUN')
light_auto_sun.energy = 3.0
light_auto_sun.angle = 0.0523599
ob_auto_sun = bpy.data.objects.new('AutoSun', light_auto_sun)
scene.collection.objects.link(ob_auto_sun)
ob_auto_sun.rotation_euler = (0.872665, 0.174533, 0.523599)
bpy.context.view_layer.update()
